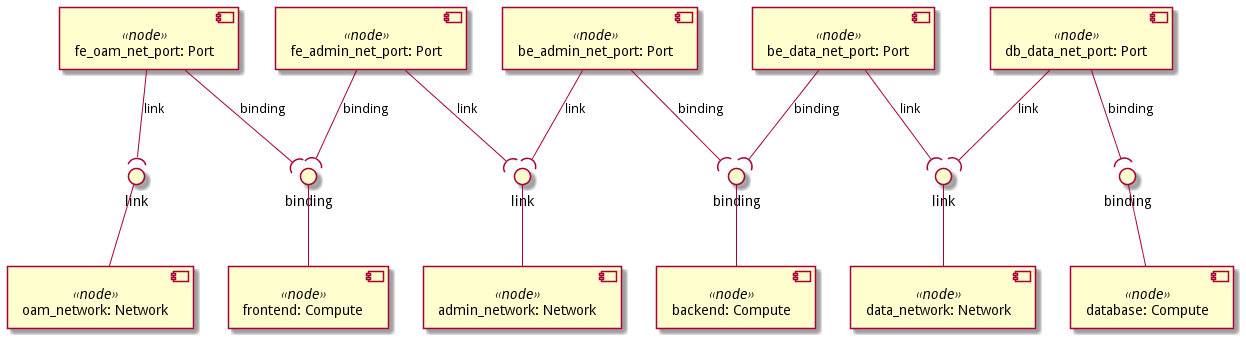

The diagram above was rendered by PlantUML. Its source (embedded in the PNG):
@startuml
skinparam componentStyle uml2

component "frontend: Compute" <<node>> as node_frontend

component "backend: Compute" <<node>> as node_backend

component "database: Compute" <<node>> as node_database

component "oam_network: Network" <<node>> as node_oam_network

component "admin_network: Network" <<node>> as node_admin_network

component "data_network: Network" <<node>> as node_data_network

component "fe_oam_net_port: Port" <<node>> as node_fe_oam_net_port

component "fe_admin_net_port: Port" <<node>> as node_fe_admin_net_port

component "be_admin_net_port: Port" <<node>> as node_be_admin_net_port

component "be_data_net_port: Port" <<node>> as node_be_data_net_port

component "db_data_net_port: Port" <<node>> as node_db_data_net_port

interface "link" as node_oam_network_link
node_oam_network_link -- node_oam_network
node_fe_oam_net_port --( node_oam_network_link : link
interface "binding" as node_frontend_binding
node_frontend_binding -- node_frontend
node_fe_oam_net_port --( node_frontend_binding : binding
interface "link" as node_admin_network_link
node_admin_network_link -- node_admin_network
node_fe_admin_net_port --( node_admin_network_link : link
node_fe_admin_net_port --( node_frontend_binding : binding
node_be_admin_net_port --( node_admin_network_link : link
interface "binding" as node_backend_binding
node_backend_binding -- node_backend
node_be_admin_net_port --( node_backend_binding : binding
interface "link" as node_data_network_link
node_data_network_link -- node_data_network
node_be_data_net_port --( node_data_network_link : link
node_be_data_net_port --( node_backend_binding : binding
node_db_data_net_port --( node_data_network_link : link
interface "binding" as node_database_binding
node_database_binding -- node_database
node_db_data_net_port --( node_database_binding : binding
@enduml